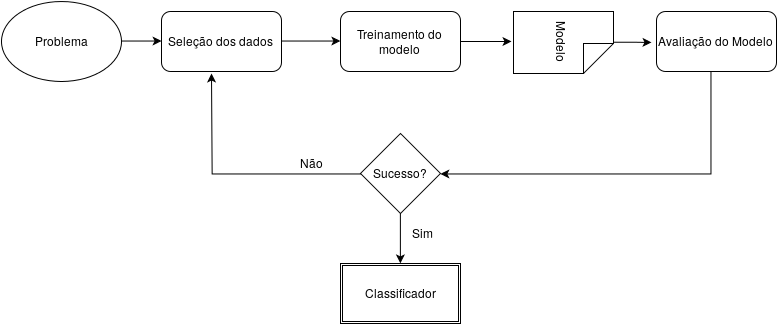

The diagram above was exported from draw.io. Its source (the exported page's mxGraphModel, read from the mxfile embedded in the PNG):
<mxGraphModel dx="787" dy="906" grid="1" gridSize="10" guides="1" tooltips="1" connect="1" arrows="1" fold="1" page="1" pageScale="1" pageWidth="850" pageHeight="1100" background="#ffffff" math="0" shadow="0">
  <root>
    <mxCell id="0" />
    <mxCell id="1" parent="0" />
    <mxCell id="11" style="edgeStyle=orthogonalEdgeStyle;rounded=0;html=1;entryX=0;entryY=0.5;jettySize=auto;orthogonalLoop=1;" edge="1" parent="1" source="2" target="3">
      <mxGeometry relative="1" as="geometry" />
    </mxCell>
    <mxCell id="2" value="Problema" style="ellipse;whiteSpace=wrap;html=1;" vertex="1" parent="1">
      <mxGeometry x="20" y="78" width="120" height="80" as="geometry" />
    </mxCell>
    <mxCell id="6" style="edgeStyle=orthogonalEdgeStyle;rounded=0;html=1;entryX=0;entryY=0.5;jettySize=auto;orthogonalLoop=1;" edge="1" parent="1" source="3" target="5">
      <mxGeometry relative="1" as="geometry" />
    </mxCell>
    <mxCell id="3" value="Seleção dos dados&lt;br&gt;" style="rounded=1;whiteSpace=wrap;html=1;" vertex="1" parent="1">
      <mxGeometry x="180" y="88" width="120" height="60" as="geometry" />
    </mxCell>
    <mxCell id="10" style="edgeStyle=orthogonalEdgeStyle;rounded=0;html=1;jettySize=auto;orthogonalLoop=1;" edge="1" parent="1" source="5">
      <mxGeometry relative="1" as="geometry">
        <mxPoint x="530" y="118" as="targetPoint" />
      </mxGeometry>
    </mxCell>
    <mxCell id="5" value="Treinamento do modelo&lt;br&gt;" style="rounded=1;whiteSpace=wrap;html=1;" vertex="1" parent="1">
      <mxGeometry x="359" y="88" width="120" height="60" as="geometry" />
    </mxCell>
    <mxCell id="17" style="edgeStyle=orthogonalEdgeStyle;rounded=0;html=1;jettySize=auto;orthogonalLoop=1;" edge="1" parent="1" source="9">
      <mxGeometry relative="1" as="geometry">
        <mxPoint x="670" y="119" as="targetPoint" />
      </mxGeometry>
    </mxCell>
    <mxCell id="9" value="Modelo" style="shape=note;whiteSpace=wrap;html=1;rotation=90;" vertex="1" parent="1">
      <mxGeometry x="551" y="69" width="62" height="100" as="geometry" />
    </mxCell>
    <mxCell id="21" style="edgeStyle=orthogonalEdgeStyle;rounded=0;html=1;entryX=1;entryY=0.5;jettySize=auto;orthogonalLoop=1;" edge="1" parent="1" source="12" target="20">
      <mxGeometry relative="1" as="geometry">
        <Array as="points">
          <mxPoint x="729" y="250" />
        </Array>
      </mxGeometry>
    </mxCell>
    <mxCell id="12" value="Avaliação do Modelo&lt;br&gt;" style="rounded=1;whiteSpace=wrap;html=1;" vertex="1" parent="1">
      <mxGeometry x="675" y="88" width="120" height="60" as="geometry" />
    </mxCell>
    <mxCell id="23" style="edgeStyle=orthogonalEdgeStyle;rounded=0;html=1;entryX=0.5;entryY=0;jettySize=auto;orthogonalLoop=1;" edge="1" parent="1" source="20" target="22">
      <mxGeometry relative="1" as="geometry" />
    </mxCell>
    <mxCell id="25" style="edgeStyle=orthogonalEdgeStyle;rounded=0;html=1;jettySize=auto;orthogonalLoop=1;" edge="1" parent="1" source="20">
      <mxGeometry relative="1" as="geometry">
        <mxPoint x="230" y="150" as="targetPoint" />
      </mxGeometry>
    </mxCell>
    <mxCell id="20" value="Sucesso?" style="rhombus;whiteSpace=wrap;html=1;" vertex="1" parent="1">
      <mxGeometry x="379" y="210" width="80" height="80" as="geometry" />
    </mxCell>
    <mxCell id="22" value="Classificador" style="shape=ext;double=1;whiteSpace=wrap;html=1;" vertex="1" parent="1">
      <mxGeometry x="359" y="340" width="120" height="60" as="geometry" />
    </mxCell>
    <mxCell id="24" value="Sim" style="text;html=1;resizable=0;points=[];autosize=1;align=left;verticalAlign=top;spacingTop=-4;" vertex="1" parent="1">
      <mxGeometry x="429" y="300" width="40" height="20" as="geometry" />
    </mxCell>
    <mxCell id="26" value="Não" style="text;html=1;resizable=0;points=[];autosize=1;align=left;verticalAlign=top;spacingTop=-4;" vertex="1" parent="1">
      <mxGeometry x="317" y="230" width="40" height="20" as="geometry" />
    </mxCell>
  </root>
</mxGraphModel>